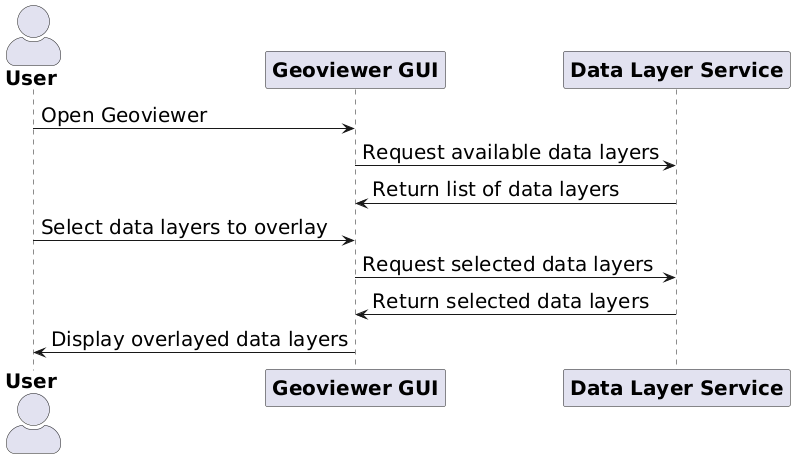

The diagram above was rendered by PlantUML. Its source (embedded in the PNG):
@startuml
skinparam actorstyle awesome
skinparam defaultfontsize 20
actor User as "**User**"
participant "**Geoviewer GUI**" as GUI
participant "**Data Layer Service**" as DLS

User  -> GUI: Open Geoviewer
GUI -> DLS: Request available data layers
DLS -> GUI: Return list of data layers
User  -> GUI: Select data layers to overlay
GUI -> DLS: Request selected data layers
DLS -> GUI: Return selected data layers
GUI -> User: Display overlayed data layers
@enduml